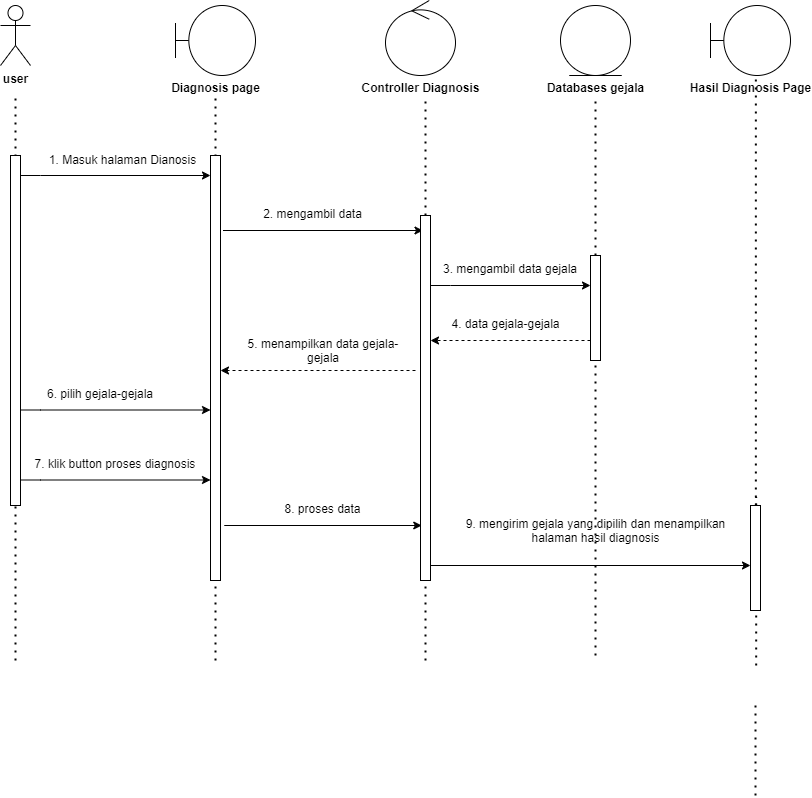

The diagram above was exported from draw.io. Its source (the exported page's mxGraphModel, read from the mxfile embedded in the PNG):
<mxGraphModel dx="924" dy="535" grid="1" gridSize="10" guides="1" tooltips="1" connect="1" arrows="1" fold="1" page="1" pageScale="1" pageWidth="850" pageHeight="1100" math="0" shadow="0">
  <root>
    <mxCell id="0" />
    <mxCell id="1" parent="0" />
    <mxCell id="qCIo1U14Hs92HmmONOti-497" value="" style="endArrow=none;dashed=1;html=1;dashPattern=1 3;strokeWidth=2;rounded=0;" edge="1" parent="1" source="qCIo1U14Hs92HmmONOti-522">
      <mxGeometry width="50" height="50" relative="1" as="geometry">
        <mxPoint x="735" y="945" as="sourcePoint" />
        <mxPoint x="735" y="241" as="targetPoint" />
      </mxGeometry>
    </mxCell>
    <mxCell id="qCIo1U14Hs92HmmONOti-498" value="" style="endArrow=none;dashed=1;html=1;dashPattern=1 3;strokeWidth=2;rounded=0;" edge="1" parent="1" source="qCIo1U14Hs92HmmONOti-516">
      <mxGeometry width="50" height="50" relative="1" as="geometry">
        <mxPoint x="565" y="945" as="sourcePoint" />
        <mxPoint x="565" y="235" as="targetPoint" />
      </mxGeometry>
    </mxCell>
    <mxCell id="qCIo1U14Hs92HmmONOti-499" value="" style="endArrow=none;dashed=1;html=1;dashPattern=1 3;strokeWidth=2;rounded=0;" edge="1" parent="1">
      <mxGeometry width="50" height="50" relative="1" as="geometry">
        <mxPoint x="355" y="800" as="sourcePoint" />
        <mxPoint x="355" y="235" as="targetPoint" />
      </mxGeometry>
    </mxCell>
    <mxCell id="qCIo1U14Hs92HmmONOti-500" value="" style="endArrow=none;dashed=1;html=1;dashPattern=1 3;strokeWidth=2;rounded=0;" edge="1" parent="1">
      <mxGeometry width="50" height="50" relative="1" as="geometry">
        <mxPoint x="155" y="800" as="sourcePoint" />
        <mxPoint x="155" y="235" as="targetPoint" />
      </mxGeometry>
    </mxCell>
    <mxCell id="qCIo1U14Hs92HmmONOti-501" value="" style="html=1;points=[[0,0,0,0,5],[0,1,0,0,-5],[1,0,0,0,5],[1,1,0,0,-5]];perimeter=orthogonalPerimeter;outlineConnect=0;targetShapes=umlLifeline;portConstraint=eastwest;newEdgeStyle={&quot;curved&quot;:0,&quot;rounded&quot;:0};" vertex="1" parent="1">
      <mxGeometry x="150" y="295" width="10" height="350" as="geometry" />
    </mxCell>
    <mxCell id="qCIo1U14Hs92HmmONOti-502" value="&lt;b&gt;user&lt;/b&gt;" style="shape=umlActor;verticalLabelPosition=bottom;verticalAlign=top;html=1;" vertex="1" parent="1">
      <mxGeometry x="140" y="145" width="30" height="60" as="geometry" />
    </mxCell>
    <mxCell id="qCIo1U14Hs92HmmONOti-503" value="" style="endArrow=classic;html=1;rounded=0;" edge="1" parent="1" target="qCIo1U14Hs92HmmONOti-504">
      <mxGeometry width="50" height="50" relative="1" as="geometry">
        <mxPoint x="160" y="315" as="sourcePoint" />
        <mxPoint x="299.5" y="315" as="targetPoint" />
        <Array as="points">
          <mxPoint x="180" y="315" />
        </Array>
      </mxGeometry>
    </mxCell>
    <mxCell id="qCIo1U14Hs92HmmONOti-504" value="" style="html=1;points=[[0,0,0,0,5],[0,1,0,0,-5],[1,0,0,0,5],[1,1,0,0,-5]];perimeter=orthogonalPerimeter;outlineConnect=0;targetShapes=umlLifeline;portConstraint=eastwest;newEdgeStyle={&quot;curved&quot;:0,&quot;rounded&quot;:0};" vertex="1" parent="1">
      <mxGeometry x="350" y="295" width="10" height="425" as="geometry" />
    </mxCell>
    <mxCell id="qCIo1U14Hs92HmmONOti-505" value="" style="endArrow=classic;html=1;rounded=0;" edge="1" parent="1">
      <mxGeometry width="50" height="50" relative="1" as="geometry">
        <mxPoint x="362.5" y="370" as="sourcePoint" />
        <mxPoint x="562.5" y="370" as="targetPoint" />
        <Array as="points">
          <mxPoint x="382.5" y="370" />
        </Array>
      </mxGeometry>
    </mxCell>
    <mxCell id="qCIo1U14Hs92HmmONOti-506" value="" style="shape=umlBoundary;whiteSpace=wrap;html=1;" vertex="1" parent="1">
      <mxGeometry x="315" y="145" width="80" height="70" as="geometry" />
    </mxCell>
    <mxCell id="qCIo1U14Hs92HmmONOti-507" value="Diagnosis page" style="text;align=center;fontStyle=1;verticalAlign=middle;spacingLeft=3;spacingRight=3;strokeColor=none;rotatable=0;points=[[0,0.5],[1,0.5]];portConstraint=eastwest;html=1;" vertex="1" parent="1">
      <mxGeometry x="315" y="215" width="80" height="26" as="geometry" />
    </mxCell>
    <mxCell id="qCIo1U14Hs92HmmONOti-508" value="" style="ellipse;shape=umlControl;whiteSpace=wrap;html=1;" vertex="1" parent="1">
      <mxGeometry x="525" y="140" width="70" height="75" as="geometry" />
    </mxCell>
    <mxCell id="qCIo1U14Hs92HmmONOti-509" value="Controller Diagnosis" style="text;align=center;fontStyle=1;verticalAlign=middle;spacingLeft=3;spacingRight=3;strokeColor=none;rotatable=0;points=[[0,0.5],[1,0.5]];portConstraint=eastwest;html=1;" vertex="1" parent="1">
      <mxGeometry x="520" y="215" width="80" height="26" as="geometry" />
    </mxCell>
    <mxCell id="qCIo1U14Hs92HmmONOti-510" value="" style="ellipse;shape=umlEntity;whiteSpace=wrap;html=1;" vertex="1" parent="1">
      <mxGeometry x="700" y="145" width="70" height="70" as="geometry" />
    </mxCell>
    <mxCell id="qCIo1U14Hs92HmmONOti-511" value="Databases gejala" style="text;align=center;fontStyle=1;verticalAlign=middle;spacingLeft=3;spacingRight=3;strokeColor=none;rotatable=0;points=[[0,0.5],[1,0.5]];portConstraint=eastwest;html=1;" vertex="1" parent="1">
      <mxGeometry x="695" y="215" width="80" height="26" as="geometry" />
    </mxCell>
    <mxCell id="qCIo1U14Hs92HmmONOti-512" value="1. Masuk halaman Dianosis" style="text;html=1;align=center;verticalAlign=middle;whiteSpace=wrap;rounded=0;" vertex="1" parent="1">
      <mxGeometry x="185" y="285" width="155" height="30" as="geometry" />
    </mxCell>
    <mxCell id="qCIo1U14Hs92HmmONOti-513" value="" style="shape=umlBoundary;whiteSpace=wrap;html=1;" vertex="1" parent="1">
      <mxGeometry x="850" y="145" width="80" height="70" as="geometry" />
    </mxCell>
    <mxCell id="qCIo1U14Hs92HmmONOti-514" value="2. mengambil data" style="text;whiteSpace=wrap;html=1;align=center;" vertex="1" parent="1">
      <mxGeometry x="385" y="340" width="135" height="40" as="geometry" />
    </mxCell>
    <mxCell id="qCIo1U14Hs92HmmONOti-515" value="" style="endArrow=none;dashed=1;html=1;dashPattern=1 3;strokeWidth=2;rounded=0;" edge="1" parent="1" target="qCIo1U14Hs92HmmONOti-516">
      <mxGeometry width="50" height="50" relative="1" as="geometry">
        <mxPoint x="565" y="800" as="sourcePoint" />
        <mxPoint x="565" y="235" as="targetPoint" />
      </mxGeometry>
    </mxCell>
    <mxCell id="qCIo1U14Hs92HmmONOti-516" value="" style="html=1;points=[[0,0,0,0,5],[0,1,0,0,-5],[1,0,0,0,5],[1,1,0,0,-5]];perimeter=orthogonalPerimeter;outlineConnect=0;targetShapes=umlLifeline;portConstraint=eastwest;newEdgeStyle={&quot;curved&quot;:0,&quot;rounded&quot;:0};" vertex="1" parent="1">
      <mxGeometry x="560" y="355" width="10" height="365" as="geometry" />
    </mxCell>
    <mxCell id="qCIo1U14Hs92HmmONOti-517" value="" style="endArrow=none;dashed=1;html=1;dashPattern=1 3;strokeWidth=2;rounded=0;entryX=0.567;entryY=-0.077;entryDx=0;entryDy=0;entryPerimeter=0;" edge="1" parent="1" source="qCIo1U14Hs92HmmONOti-537" target="qCIo1U14Hs92HmmONOti-519">
      <mxGeometry width="50" height="50" relative="1" as="geometry">
        <mxPoint x="895" y="935" as="sourcePoint" />
        <mxPoint x="895" y="245" as="targetPoint" />
      </mxGeometry>
    </mxCell>
    <mxCell id="qCIo1U14Hs92HmmONOti-518" value="" style="endArrow=none;dashed=1;html=1;dashPattern=1 3;strokeWidth=2;rounded=0;" edge="1" parent="1">
      <mxGeometry width="50" height="50" relative="1" as="geometry">
        <mxPoint x="895" y="935" as="sourcePoint" />
        <mxPoint x="895" y="845" as="targetPoint" />
      </mxGeometry>
    </mxCell>
    <mxCell id="qCIo1U14Hs92HmmONOti-519" value="Hasil Diagnosis Page" style="text;align=center;fontStyle=1;verticalAlign=middle;spacingLeft=3;spacingRight=3;strokeColor=none;rotatable=0;points=[[0,0.5],[1,0.5]];portConstraint=eastwest;html=1;" vertex="1" parent="1">
      <mxGeometry x="850" y="215" width="80" height="26" as="geometry" />
    </mxCell>
    <mxCell id="qCIo1U14Hs92HmmONOti-520" value="8. proses data" style="text;whiteSpace=wrap;html=1;align=center;" vertex="1" parent="1">
      <mxGeometry x="395" y="635" width="135" height="40" as="geometry" />
    </mxCell>
    <mxCell id="qCIo1U14Hs92HmmONOti-521" value="" style="endArrow=none;dashed=1;html=1;dashPattern=1 3;strokeWidth=2;rounded=0;" edge="1" parent="1" target="qCIo1U14Hs92HmmONOti-522">
      <mxGeometry width="50" height="50" relative="1" as="geometry">
        <mxPoint x="735" y="795" as="sourcePoint" />
        <mxPoint x="735" y="241" as="targetPoint" />
      </mxGeometry>
    </mxCell>
    <mxCell id="qCIo1U14Hs92HmmONOti-522" value="" style="html=1;points=[[0,0,0,0,5],[0,1,0,0,-5],[1,0,0,0,5],[1,1,0,0,-5]];perimeter=orthogonalPerimeter;outlineConnect=0;targetShapes=umlLifeline;portConstraint=eastwest;newEdgeStyle={&quot;curved&quot;:0,&quot;rounded&quot;:0};" vertex="1" parent="1">
      <mxGeometry x="730" y="395" width="10" height="105" as="geometry" />
    </mxCell>
    <mxCell id="qCIo1U14Hs92HmmONOti-523" value="" style="endArrow=classic;html=1;rounded=0;dashed=1;" edge="1" parent="1">
      <mxGeometry width="50" height="50" relative="1" as="geometry">
        <mxPoint x="730" y="480" as="sourcePoint" />
        <mxPoint x="570" y="480" as="targetPoint" />
      </mxGeometry>
    </mxCell>
    <mxCell id="qCIo1U14Hs92HmmONOti-524" value="4. data gejala-gejala" style="text;whiteSpace=wrap;html=1;align=center;" vertex="1" parent="1">
      <mxGeometry x="577.5" y="450" width="135" height="40" as="geometry" />
    </mxCell>
    <mxCell id="qCIo1U14Hs92HmmONOti-525" value="6. pilih gejala-gejala" style="text;whiteSpace=wrap;html=1;align=center;" vertex="1" parent="1">
      <mxGeometry x="160" y="520" width="160" height="40" as="geometry" />
    </mxCell>
    <mxCell id="qCIo1U14Hs92HmmONOti-526" value="" style="endArrow=classic;html=1;rounded=0;dashed=1;" edge="1" parent="1">
      <mxGeometry width="50" height="50" relative="1" as="geometry">
        <mxPoint x="555" y="510" as="sourcePoint" />
        <mxPoint x="360" y="510" as="targetPoint" />
      </mxGeometry>
    </mxCell>
    <mxCell id="qCIo1U14Hs92HmmONOti-527" value="" style="endArrow=classic;html=1;rounded=0;" edge="1" parent="1">
      <mxGeometry width="50" height="50" relative="1" as="geometry">
        <mxPoint x="363.75" y="665" as="sourcePoint" />
        <mxPoint x="561.25" y="665" as="targetPoint" />
        <Array as="points">
          <mxPoint x="363.75" y="665" />
        </Array>
      </mxGeometry>
    </mxCell>
    <mxCell id="qCIo1U14Hs92HmmONOti-528" value="" style="endArrow=classic;html=1;rounded=0;" edge="1" parent="1">
      <mxGeometry width="50" height="50" relative="1" as="geometry">
        <mxPoint x="570" y="425" as="sourcePoint" />
        <mxPoint x="730" y="425" as="targetPoint" />
        <Array as="points">
          <mxPoint x="590" y="425" />
        </Array>
      </mxGeometry>
    </mxCell>
    <mxCell id="qCIo1U14Hs92HmmONOti-529" value="3. mengambil data gejala" style="text;whiteSpace=wrap;html=1;align=center;" vertex="1" parent="1">
      <mxGeometry x="580" y="395" width="140" height="40" as="geometry" />
    </mxCell>
    <mxCell id="qCIo1U14Hs92HmmONOti-530" value="9. mengirim gejala yang dipilih dan menampilkan halaman hasil diagnosis" style="text;whiteSpace=wrap;html=1;align=center;" vertex="1" parent="1">
      <mxGeometry x="592.5" y="650" width="285" height="40" as="geometry" />
    </mxCell>
    <mxCell id="qCIo1U14Hs92HmmONOti-531" value="" style="endArrow=classic;html=1;rounded=0;" edge="1" parent="1">
      <mxGeometry width="50" height="50" relative="1" as="geometry">
        <mxPoint x="570" y="705" as="sourcePoint" />
        <mxPoint x="890" y="705" as="targetPoint" />
        <Array as="points">
          <mxPoint x="570" y="705" />
        </Array>
      </mxGeometry>
    </mxCell>
    <mxCell id="qCIo1U14Hs92HmmONOti-532" value="" style="endArrow=classic;html=1;rounded=0;" edge="1" parent="1">
      <mxGeometry width="50" height="50" relative="1" as="geometry">
        <mxPoint x="160" y="549.5" as="sourcePoint" />
        <mxPoint x="350" y="549.5" as="targetPoint" />
        <Array as="points">
          <mxPoint x="180" y="549.5" />
        </Array>
      </mxGeometry>
    </mxCell>
    <mxCell id="qCIo1U14Hs92HmmONOti-533" value="5. menampilkan data gejala-gejala" style="text;whiteSpace=wrap;html=1;align=center;" vertex="1" parent="1">
      <mxGeometry x="377.5" y="470" width="170" height="40" as="geometry" />
    </mxCell>
    <mxCell id="qCIo1U14Hs92HmmONOti-534" value="7. klik button proses diagnosis" style="text;whiteSpace=wrap;html=1;align=center;" vertex="1" parent="1">
      <mxGeometry x="170" y="590" width="170" height="40" as="geometry" />
    </mxCell>
    <mxCell id="qCIo1U14Hs92HmmONOti-535" value="" style="endArrow=classic;html=1;rounded=0;" edge="1" parent="1">
      <mxGeometry width="50" height="50" relative="1" as="geometry">
        <mxPoint x="160" y="619.5" as="sourcePoint" />
        <mxPoint x="350" y="619.5" as="targetPoint" />
        <Array as="points">
          <mxPoint x="180" y="619.5" />
        </Array>
      </mxGeometry>
    </mxCell>
    <mxCell id="qCIo1U14Hs92HmmONOti-536" value="" style="endArrow=none;dashed=1;html=1;dashPattern=1 3;strokeWidth=2;rounded=0;entryX=0.567;entryY=-0.077;entryDx=0;entryDy=0;entryPerimeter=0;" edge="1" parent="1" target="qCIo1U14Hs92HmmONOti-537">
      <mxGeometry width="50" height="50" relative="1" as="geometry">
        <mxPoint x="895.6700000000001" y="805" as="sourcePoint" />
        <mxPoint x="895" y="213" as="targetPoint" />
      </mxGeometry>
    </mxCell>
    <mxCell id="qCIo1U14Hs92HmmONOti-537" value="" style="html=1;points=[[0,0,0,0,5],[0,1,0,0,-5],[1,0,0,0,5],[1,1,0,0,-5]];perimeter=orthogonalPerimeter;outlineConnect=0;targetShapes=umlLifeline;portConstraint=eastwest;newEdgeStyle={&quot;curved&quot;:0,&quot;rounded&quot;:0};" vertex="1" parent="1">
      <mxGeometry x="890" y="645" width="10" height="105" as="geometry" />
    </mxCell>
  </root>
</mxGraphModel>